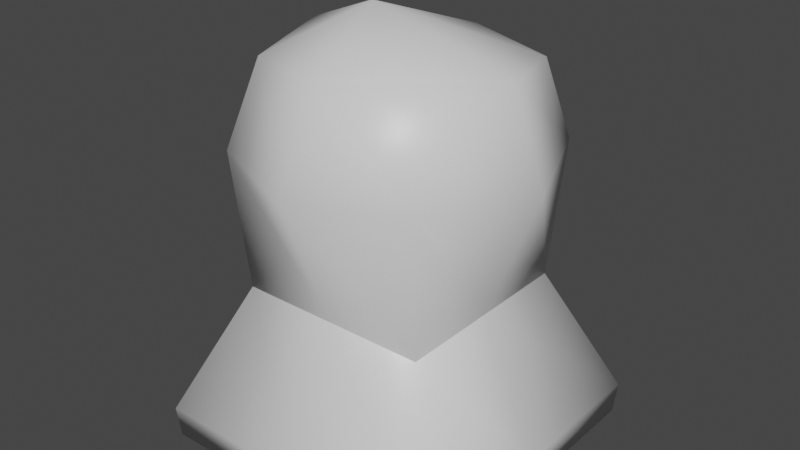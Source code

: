 # Source: funny-cube.blend  (saved by Blender 2.80.74; exported with 4.5.12 LTS)
import bpy
from mathutils import Matrix  # noqa: F401  (used for matrix-valued properties, if any)

bpy.ops.wm.read_factory_settings(use_empty=True)
scene = bpy.context.scene
scene.name = 'Scene'

# ---- collections
col_collection = bpy.data.collections.new('Collection'); scene.collection.children.link(col_collection)

# ---- materials (node trees are filled in below, after node groups)
mat_material = bpy.data.materials.new('Material')
mat_material.alpha_threshold = 0.0
mat_material.use_transparent_shadow = False
mat_material.line_color = (0.0, 0.0, 0.0, 1.0)

# ---- material node trees
mat_material.use_nodes = True; mat_material.node_tree.nodes.clear()
_N = mat_material.node_tree.nodes; _L = mat_material.node_tree.links
n0 = _N.new('ShaderNodeOutputMaterial'); n0.name = 'Material Output'; n0.location = (300, 300)
n1 = _N.new('ShaderNodeBsdfPrincipled'); n1.name = 'Principled BSDF'; n1.location = (10, 300)
n1.distribution = 'GGX'
n1.subsurface_method = 'BURLEY'
n1.inputs[2].default_value = 0.4
n1.inputs[3].default_value = 1.45
n1.inputs[27].default_value = (0.0, 0.0, 0.0, 1.0)
n1.inputs[28].default_value = 1.0
_L.new(n1.outputs[0], n0.inputs[0])
n0.is_active_output = True

# ---- world
world_world = bpy.data.worlds.new('World'); scene.world = world_world
world_world.use_nodes = True; world_world.node_tree.nodes.clear()
_N = world_world.node_tree.nodes; _L = world_world.node_tree.links
n0 = _N.new('ShaderNodeOutputWorld'); n0.name = 'World Output'; n0.location = (300, 300)
n1 = _N.new('ShaderNodeBackground'); n1.name = 'Background'; n1.location = (10, 300)
n1.inputs[0].default_value = (0.05088, 0.05088, 0.05088, 1.0)
_L.new(n1.outputs[0], n0.inputs[0])
n0.is_active_output = True
world_world.color = (0.05088, 0.05088, 0.05088)
world_world.use_sun_shadow = False
world_world.sun_shadow_jitter_overblur = 0.0

# ---- meshes
me_cube = bpy.data.meshes.new('Cube')
me_cube.from_pydata([(0.603, 0.473, 1.362), (0.9646, 0.9292, -1.0), (0.5773, -0.6127, 1.346), (0.9646, -0.9646, -1.0), (-0.6019, 0.6137, 1.39), (-1.0, 1.0, -1.0), (-0.5413, -0.5098, 1.374), (-0.9292, -0.9646, -1.0), (0.6027, 0.6027, 0.0), (-0.6027, -0.6027, 0.0), (0.6027, -0.6027, 0.0), (-0.6027, 0.6027, 0.0), (-0.6645, -0.6645, 0.8549), (0.6645, 0.6645, 0.8549), (0.6645, -0.6645, 0.8549), (-0.6645, 0.6645, 0.8549), (0.9788, 0.9474, -0.81), (0.9788, -0.9788, -0.81), (-1.01, 1.01, -0.81), (-0.9474, -0.9788, -0.81), (-0.01769, 0.9646, -1.0), (0.04883, -0.7085, 1.413), (0.01769, -0.9646, -1.0), (0.02727, 0.64, 1.392), (0.0, 0.6027, 0.0), (0.0, -0.6027, 0.0), (0.0, 0.9327, 0.8306), (0.0, -0.9327, 0.8306), (0.01566, -0.9788, -0.81), (-0.01566, 0.9788, -0.81), (-0.9646, 0.01769, -1.0), (0.7534, -0.02419, 1.383), (-0.7835, 0.1753, 1.387), (0.9646, -0.01769, -1.0), (0.6027, 0.0, 0.0), (-0.6027, 0.0, 0.0), (0.9327, 0.0, 0.8306), (-0.9327, 0.0, 0.8306), (-0.9788, 0.01566, -0.81), (0.9788, -0.01566, -0.81), (-2.98e-08, 5.96e-08, -1.0), (-0.03223, -0.1823, 1.693)], [], [(41, 32, 6, 21), (27, 21, 6, 12), (37, 32, 4, 15), (40, 33, 3, 22), (36, 31, 2, 14), (26, 23, 0, 13), (29, 24, 8, 16), (39, 34, 10, 17), (38, 35, 11, 18), (28, 25, 9, 19), (24, 26, 13, 8), (34, 36, 14, 10), (35, 37, 15, 11), (25, 27, 12, 9), (22, 28, 19, 7), (30, 38, 18, 5), (33, 39, 17, 3), (20, 29, 16, 1), (5, 18, 29, 20), (3, 17, 28, 22), (10, 14, 27, 25), (11, 15, 26, 24), (17, 10, 25, 28), (18, 11, 24, 29), (15, 4, 23, 26), (30, 40, 22, 7), (14, 2, 21, 27), (31, 41, 21, 2), (0, 23, 41, 31), (5, 20, 40, 30), (1, 16, 39, 33), (7, 19, 38, 30), (9, 12, 37, 35), (8, 13, 36, 34), (19, 9, 35, 38), (16, 8, 34, 39), (13, 0, 31, 36), (20, 1, 33, 40), (12, 6, 32, 37), (23, 4, 32, 41)])
me_cube.polygons.foreach_set('use_smooth', [True] * 40)
_k = set([(8, 24), (8, 34), (9, 25), (9, 35), (10, 25), (10, 34), (11, 24), (11, 35)])
me_cube.attributes.new('sharp_edge', 'BOOLEAN', 'EDGE').data.foreach_set('value', [ (min(e.vertices), max(e.vertices)) in _k for e in me_cube.edges])
_uv = me_cube.uv_layers.new(name='UVMap')
_uv.uv.foreach_set('vector', [0.5, 0.125, 0.625, 0.125, 0.625, 0.25, 0.5, 0.2125, 0.6038, 0.375, 0.6705, 0.375, 0.625, 0.5, 0.6038, 0.5, 0.6038, 0.625, 0.625, 0.625, 0.625, 0.75, 0.6038, 0.75, 0.5, 0.875, 0.625, 0.875, 0.625, 1.0, 0.5, 1.0, 0.3538, 0.625, 0.375, 0.625, 0.375, 0.75, 0.3538, 0.75, 0.8538, 0.625, 0.9205, 0.625, 0.875, 0.75, 0.8538, 0.75, 0.6487, 0.625, 0.75, 0.625, 0.75, 0.75, 0.6488, 0.75, 0.1487, 0.625, 0.25, 0.625, 0.25, 0.75, 0.1487, 0.75, 0.3987, 0.625, 0.5, 0.625, 0.5, 0.75, 0.3987, 0.75, 0.3987, 0.375, 0.5, 0.375, 0.5, 0.5, 0.3988, 0.5, 0.75, 0.625, 0.8538, 0.625, 0.8538, 0.75, 0.75, 0.75, 0.25, 0.625, 0.3538, 0.625, 0.3538, 0.75, 0.25, 0.75, 0.5, 0.625, 0.6038, 0.625, 0.6038, 0.75, 0.5, 0.75, 0.5, 0.375, 0.6038, 0.375, 0.6038, 0.5, 0.5, 0.5, 0.375, 0.375, 0.3987, 0.375, 0.3988, 0.5, 0.375, 0.5, 0.375, 0.625, 0.3987, 0.625, 0.3987, 0.75, 0.375, 0.75, 0.125, 0.625, 0.1487, 0.625, 0.1487, 0.75, 0.125, 0.75, 0.625, 0.625, 0.6487, 0.625, 0.6488, 0.75, 0.625, 0.75, 0.625, 0.5, 0.6487, 0.5, 0.6487, 0.625, 0.625, 0.625, 0.375, 0.25, 0.3988, 0.25, 0.3987, 0.375, 0.375, 0.375, 0.5, 0.25, 0.6038, 0.25, 0.6038, 0.375, 0.5, 0.375, 0.75, 0.5, 0.8538, 0.5, 0.8538, 0.625, 0.75, 0.625, 0.3988, 0.25, 0.5, 0.25, 0.5, 0.375, 0.3987, 0.375, 0.6487, 0.5, 0.75, 0.5, 0.75, 0.625, 0.6487, 0.625, 0.8538, 0.5, 0.875, 0.5, 0.9205, 0.625, 0.8538, 0.625, 0.375, 0.875, 0.5, 0.875, 0.5, 1.0, 0.375, 1.0, 0.6038, 0.25, 0.625, 0.25, 0.6705, 0.375, 0.6038, 0.375, 0.375, 0.125, 0.5, 0.125, 0.5, 0.2125, 0.375, 0.25, 0.375, 0.0, 0.5, 0.0375, 0.5, 0.125, 0.375, 0.125, 0.375, 0.75, 0.5, 0.75, 0.5, 0.875, 0.375, 0.875, 0.125, 0.5, 0.1487, 0.5, 0.1487, 0.625, 0.125, 0.625, 0.375, 0.5, 0.3988, 0.5, 0.3987, 0.625, 0.375, 0.625, 0.5, 0.5, 0.6038, 0.5, 0.6038, 0.625, 0.5, 0.625, 0.25, 0.5, 0.3538, 0.5, 0.3538, 0.625, 0.25, 0.625, 0.3988, 0.5, 0.5, 0.5, 0.5, 0.625, 0.3987, 0.625, 0.1487, 0.5, 0.25, 0.5, 0.25, 0.625, 0.1487, 0.625, 0.3538, 0.5, 0.375, 0.5, 0.375, 0.625, 0.3538, 0.625, 0.5, 0.75, 0.625, 0.75, 0.625, 0.875, 0.5, 0.875, 0.6038, 0.5, 0.625, 0.5, 0.625, 0.625, 0.6038, 0.625, 0.5, 0.0375, 0.625, 0.0, 0.625, 0.125, 0.5, 0.125])
me_cube.materials.append(mat_material)
me_cube.use_remesh_preserve_volume = False
me_cube.use_remesh_preserve_attributes = False
me_cube.use_mirror_vertex_groups = False
me_cube.update()
arm_armature = bpy.data.armatures.new('Armature')  # bones are not reproduced

# ---- objects
ob_cube = bpy.data.objects.new('Cube', me_cube)
ob_armature = bpy.data.objects.new('Armature', arm_armature)

# ---- transforms, parenting, visibility, modifiers, constraints
ob_cube.parent = ob_armature
ob_cube.location = (0.0, 0.0, 0.0)
ob_cube.lock_rotations_4d = False
ob_cube.empty_display_type = 'ARROWS'
ob_cube.lineart.crease_threshold = 0.0
_vg = ob_cube.vertex_groups.new(name='Bone')
for _i, _w in zip([0, 1, 2, 3, 4, 5, 6, 7, 8, 9, 10, 11, 12, 13, 14, 15, 16, 17, 18, 19, 20, 21, 22, 23, 24, 25, 26, 27, 28, 29, 30, 31, 32, 33, 34, 35, 36, 37, 38, 39, 40, 41], [0.001481, 1.0, 0.01285, 0.9999, 0.005521, 0.9979, 0.03167, 1.0, 0.1065, 0.1081, 0.1066, 0.1041, 0.03708, 0.03664, 0.03569, 0.03499, 0.9998, 1.0, 0.55, 1.0, 1.0, 0.00454, 1.0, 0.03043, 0.1053, 0.1073, 0.03581, 0.03639, 1.0, 0.9999, 1.0, 0.01869, 0.02138, 1.0, 0.1066, 0.1061, 0.03616, 0.03604, 1.0, 0.9999, 1.0, 0.006831]): _vg.add([_i], _w, 'REPLACE')
_vg = ob_cube.vertex_groups.new(name='Bone.001')
for _i, _w in zip([0, 1, 2, 3, 4, 5, 6, 7, 8, 9, 10, 11, 12, 13, 14, 15, 16, 17, 18, 19, 20, 21, 22, 23, 24, 25, 26, 27, 28, 29, 30, 31, 32, 33, 34, 35, 36, 37, 38, 39, 40, 41], [0.9985, 2.521e-06, 0.9872, 8.141e-05, 0.9945, 0.002086, 0.9683, 1.35e-05, 0.8935, 0.8919, 0.8934, 0.8959, 0.9629, 0.9634, 0.9643, 0.965, 0.0001667, 2.526e-07, 0.45, 2.229e-09, 3.049e-05, 0.9955, 4.745e-05, 0.9696, 0.8947, 0.8927, 0.9642, 0.9636, 1.274e-07, 8.337e-05, 3.597e-05, 0.9813, 0.9786, 4.197e-05, 0.8934, 0.8939, 0.9638, 0.964, 5.06e-09, 8.349e-05, 3.897e-05, 0.9932]): _vg.add([_i], _w, 'REPLACE')
_m = ob_cube.modifiers.new('EdgeSplit', 'EDGE_SPLIT')
_m.use_edge_angle = False
_m = ob_cube.modifiers.new('Armature', 'ARMATURE')
_m.object = ob_armature
ob_armature.location = (0.0, 0.0, 0.0)
ob_armature.show_in_front = True
ob_armature.lineart.crease_threshold = 0.0

# ---- collection membership
col_collection.objects.link(ob_cube)
col_collection.objects.link(ob_armature)

# ---- scene / render settings (as saved in the file)
scene.frame_start = 1; scene.frame_end = 40; scene.frame_set(0)
scene.render.engine = 'BLENDER_EEVEE_NEXT'
scene.cycles.use_denoising = False
scene.cycles.samples = 128
scene.cycles.sampling_pattern = 'TABULATED_SOBOL'
scene.cycles.use_adaptive_sampling = False
scene.cycles.use_light_tree = False
scene.view_settings.view_transform = 'Filmic'
bpy.context.view_layer.update()

# ---- added for rendering (the .blend has no active camera and no usable light): camera, sun
cam_auto = bpy.data.cameras.new('AutoCamera')
cam_auto.lens = 50.0
cam_auto.sensor_width = 36.0
cam_auto.clip_end = 1000.0
ob_auto_camera = bpy.data.objects.new('AutoCamera', cam_auto)
scene.collection.objects.link(ob_auto_camera)
ob_auto_camera.location = (3.58709, -4.30764, 3.22863)
ob_auto_camera.rotation_euler = (1.09748, -7.21219e-08, 0.694738)
scene.camera = ob_auto_camera
light_auto_sun = bpy.data.lights.new('AutoSun', 'SUN')
light_auto_sun.energy = 3.0
light_auto_sun.angle = 0.0523599
ob_auto_sun = bpy.data.objects.new('AutoSun', light_auto_sun)
scene.collection.objects.link(ob_auto_sun)
ob_auto_sun.rotation_euler = (0.872665, 0.174533, 0.523599)
bpy.context.view_layer.update()
